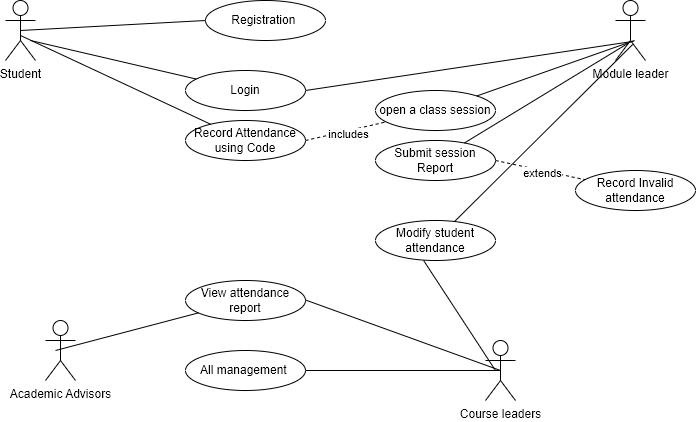

The diagram above was exported from draw.io. Its source (the exported page's mxGraphModel, read from the mxfile embedded in the PNG):
<mxGraphModel dx="1038" dy="668" grid="1" gridSize="10" guides="1" tooltips="1" connect="1" arrows="1" fold="1" page="1" pageScale="1" pageWidth="827" pageHeight="1169" math="0" shadow="0">
  <root>
    <mxCell id="0" />
    <mxCell id="1" parent="0" />
    <mxCell id="OKAb9p1Rp2y2pCPs0hpc-1" value="Academic Advisors" style="shape=umlActor;verticalLabelPosition=bottom;verticalAlign=top;html=1;outlineConnect=0;" vertex="1" parent="1">
      <mxGeometry x="70" y="350" width="30" height="60" as="geometry" />
    </mxCell>
    <mxCell id="OKAb9p1Rp2y2pCPs0hpc-2" value="Student" style="shape=umlActor;verticalLabelPosition=bottom;verticalAlign=top;html=1;outlineConnect=0;" vertex="1" parent="1">
      <mxGeometry x="30" y="30" width="30" height="60" as="geometry" />
    </mxCell>
    <mxCell id="OKAb9p1Rp2y2pCPs0hpc-3" value="Module leader" style="shape=umlActor;verticalLabelPosition=bottom;verticalAlign=top;html=1;outlineConnect=0;" vertex="1" parent="1">
      <mxGeometry x="640" y="30" width="30" height="60" as="geometry" />
    </mxCell>
    <mxCell id="OKAb9p1Rp2y2pCPs0hpc-4" value="Course leaders" style="shape=umlActor;verticalLabelPosition=bottom;verticalAlign=top;html=1;outlineConnect=0;" vertex="1" parent="1">
      <mxGeometry x="510" y="370" width="30" height="60" as="geometry" />
    </mxCell>
    <mxCell id="OKAb9p1Rp2y2pCPs0hpc-6" value="Login" style="ellipse;whiteSpace=wrap;html=1;" vertex="1" parent="1">
      <mxGeometry x="210" y="100" width="120" height="40" as="geometry" />
    </mxCell>
    <mxCell id="OKAb9p1Rp2y2pCPs0hpc-7" value="open a class session" style="ellipse;whiteSpace=wrap;html=1;" vertex="1" parent="1">
      <mxGeometry x="400" y="120" width="120" height="40" as="geometry" />
    </mxCell>
    <mxCell id="OKAb9p1Rp2y2pCPs0hpc-8" value="Submit session Report" style="ellipse;whiteSpace=wrap;html=1;" vertex="1" parent="1">
      <mxGeometry x="400" y="170" width="120" height="40" as="geometry" />
    </mxCell>
    <mxCell id="OKAb9p1Rp2y2pCPs0hpc-9" value="Record Invalid attendance" style="ellipse;whiteSpace=wrap;html=1;" vertex="1" parent="1">
      <mxGeometry x="600" y="200" width="120" height="40" as="geometry" />
    </mxCell>
    <mxCell id="OKAb9p1Rp2y2pCPs0hpc-10" value="Record Attendance&lt;br&gt;using Code" style="ellipse;whiteSpace=wrap;html=1;" vertex="1" parent="1">
      <mxGeometry x="210" y="150" width="120" height="40" as="geometry" />
    </mxCell>
    <mxCell id="OKAb9p1Rp2y2pCPs0hpc-11" value="Registration&amp;nbsp;" style="ellipse;whiteSpace=wrap;html=1;" vertex="1" parent="1">
      <mxGeometry x="230" y="30" width="120" height="40" as="geometry" />
    </mxCell>
    <mxCell id="OKAb9p1Rp2y2pCPs0hpc-12" value="View attendance report" style="ellipse;whiteSpace=wrap;html=1;" vertex="1" parent="1">
      <mxGeometry x="210" y="310" width="120" height="40" as="geometry" />
    </mxCell>
    <mxCell id="OKAb9p1Rp2y2pCPs0hpc-13" value="All management&amp;nbsp;" style="ellipse;whiteSpace=wrap;html=1;" vertex="1" parent="1">
      <mxGeometry x="210" y="380" width="120" height="40" as="geometry" />
    </mxCell>
    <mxCell id="OKAb9p1Rp2y2pCPs0hpc-14" value="Modify student attendance" style="ellipse;whiteSpace=wrap;html=1;" vertex="1" parent="1">
      <mxGeometry x="400" y="250" width="120" height="40" as="geometry" />
    </mxCell>
    <mxCell id="OKAb9p1Rp2y2pCPs0hpc-15" value="" style="endArrow=none;html=1;rounded=0;exitX=0.5;exitY=0.5;exitDx=0;exitDy=0;exitPerimeter=0;" edge="1" parent="1" source="OKAb9p1Rp2y2pCPs0hpc-2">
      <mxGeometry width="50" height="50" relative="1" as="geometry">
        <mxPoint x="180" y="100" as="sourcePoint" />
        <mxPoint x="230" y="50" as="targetPoint" />
      </mxGeometry>
    </mxCell>
    <mxCell id="OKAb9p1Rp2y2pCPs0hpc-16" value="" style="endArrow=none;html=1;rounded=0;exitX=0.5;exitY=0.5;exitDx=0;exitDy=0;exitPerimeter=0;" edge="1" parent="1" target="OKAb9p1Rp2y2pCPs0hpc-6">
      <mxGeometry width="50" height="50" relative="1" as="geometry">
        <mxPoint x="55" y="70" as="sourcePoint" />
        <mxPoint x="240" y="60" as="targetPoint" />
      </mxGeometry>
    </mxCell>
    <mxCell id="OKAb9p1Rp2y2pCPs0hpc-17" value="" style="endArrow=none;html=1;rounded=0;exitX=0.5;exitY=0.5;exitDx=0;exitDy=0;exitPerimeter=0;" edge="1" parent="1" target="OKAb9p1Rp2y2pCPs0hpc-10">
      <mxGeometry width="50" height="50" relative="1" as="geometry">
        <mxPoint x="45" y="65" as="sourcePoint" />
        <mxPoint x="230" y="55" as="targetPoint" />
      </mxGeometry>
    </mxCell>
    <mxCell id="OKAb9p1Rp2y2pCPs0hpc-19" value="" style="endArrow=none;html=1;rounded=0;" edge="1" parent="1" source="OKAb9p1Rp2y2pCPs0hpc-7">
      <mxGeometry width="50" height="50" relative="1" as="geometry">
        <mxPoint x="530" y="80" as="sourcePoint" />
        <mxPoint x="659" y="70" as="targetPoint" />
      </mxGeometry>
    </mxCell>
    <mxCell id="OKAb9p1Rp2y2pCPs0hpc-21" value="" style="endArrow=none;dashed=1;html=1;rounded=0;exitX=1;exitY=0.5;exitDx=0;exitDy=0;" edge="1" parent="1" source="OKAb9p1Rp2y2pCPs0hpc-10" target="OKAb9p1Rp2y2pCPs0hpc-7">
      <mxGeometry width="50" height="50" relative="1" as="geometry">
        <mxPoint x="370" y="140" as="sourcePoint" />
        <mxPoint x="420" y="90" as="targetPoint" />
        <Array as="points" />
      </mxGeometry>
    </mxCell>
    <mxCell id="OKAb9p1Rp2y2pCPs0hpc-22" value="includes" style="edgeLabel;html=1;align=center;verticalAlign=middle;resizable=0;points=[];" vertex="1" connectable="0" parent="OKAb9p1Rp2y2pCPs0hpc-21">
      <mxGeometry x="0.0504" y="-3" relative="1" as="geometry">
        <mxPoint as="offset" />
      </mxGeometry>
    </mxCell>
    <mxCell id="OKAb9p1Rp2y2pCPs0hpc-23" value="" style="endArrow=none;html=1;rounded=0;entryX=0.44;entryY=0.707;entryDx=0;entryDy=0;entryPerimeter=0;" edge="1" parent="1" source="OKAb9p1Rp2y2pCPs0hpc-8" target="OKAb9p1Rp2y2pCPs0hpc-3">
      <mxGeometry width="50" height="50" relative="1" as="geometry">
        <mxPoint x="500" y="160" as="sourcePoint" />
        <mxPoint x="629" y="150" as="targetPoint" />
      </mxGeometry>
    </mxCell>
    <mxCell id="OKAb9p1Rp2y2pCPs0hpc-24" value="" style="endArrow=none;dashed=1;html=1;rounded=0;exitX=1;exitY=0.5;exitDx=0;exitDy=0;" edge="1" parent="1" source="OKAb9p1Rp2y2pCPs0hpc-8" target="OKAb9p1Rp2y2pCPs0hpc-9">
      <mxGeometry width="50" height="50" relative="1" as="geometry">
        <mxPoint x="530" y="190" as="sourcePoint" />
        <mxPoint x="620" y="110" as="targetPoint" />
        <Array as="points" />
      </mxGeometry>
    </mxCell>
    <mxCell id="OKAb9p1Rp2y2pCPs0hpc-25" value="extends" style="edgeLabel;html=1;align=center;verticalAlign=middle;resizable=0;points=[];" vertex="1" connectable="0" parent="OKAb9p1Rp2y2pCPs0hpc-24">
      <mxGeometry x="0.0504" y="-3" relative="1" as="geometry">
        <mxPoint as="offset" />
      </mxGeometry>
    </mxCell>
    <mxCell id="OKAb9p1Rp2y2pCPs0hpc-26" value="" style="endArrow=none;html=1;rounded=0;exitX=0.5;exitY=0.5;exitDx=0;exitDy=0;exitPerimeter=0;entryX=0.5;entryY=0.5;entryDx=0;entryDy=0;entryPerimeter=0;" edge="1" parent="1" target="OKAb9p1Rp2y2pCPs0hpc-4">
      <mxGeometry width="50" height="50" relative="1" as="geometry">
        <mxPoint x="330" y="400" as="sourcePoint" />
        <mxPoint x="495.7923827419313" y="438.55636807951896" as="targetPoint" />
        <Array as="points" />
      </mxGeometry>
    </mxCell>
    <mxCell id="OKAb9p1Rp2y2pCPs0hpc-27" value="" style="endArrow=none;html=1;rounded=0;exitX=0.5;exitY=0.5;exitDx=0;exitDy=0;exitPerimeter=0;entryX=0.5;entryY=0.5;entryDx=0;entryDy=0;entryPerimeter=0;" edge="1" parent="1" target="OKAb9p1Rp2y2pCPs0hpc-4">
      <mxGeometry width="50" height="50" relative="1" as="geometry">
        <mxPoint x="330" y="329.5" as="sourcePoint" />
        <mxPoint x="525" y="329.5" as="targetPoint" />
        <Array as="points" />
      </mxGeometry>
    </mxCell>
    <mxCell id="OKAb9p1Rp2y2pCPs0hpc-28" value="" style="endArrow=none;html=1;rounded=0;exitX=0.5;exitY=0.5;exitDx=0;exitDy=0;exitPerimeter=0;" edge="1" parent="1" target="OKAb9p1Rp2y2pCPs0hpc-12">
      <mxGeometry width="50" height="50" relative="1" as="geometry">
        <mxPoint x="80" y="380" as="sourcePoint" />
        <mxPoint x="275" y="450.5" as="targetPoint" />
        <Array as="points" />
      </mxGeometry>
    </mxCell>
    <mxCell id="OKAb9p1Rp2y2pCPs0hpc-29" value="" style="endArrow=none;html=1;rounded=0;entryX=0.6;entryY=0.68;entryDx=0;entryDy=0;entryPerimeter=0;" edge="1" parent="1" target="OKAb9p1Rp2y2pCPs0hpc-3">
      <mxGeometry width="50" height="50" relative="1" as="geometry">
        <mxPoint x="330.00043091318184" y="120.00276299536314" as="sourcePoint" />
        <mxPoint x="487.73" y="64.52" as="targetPoint" />
      </mxGeometry>
    </mxCell>
    <mxCell id="OKAb9p1Rp2y2pCPs0hpc-30" value="" style="endArrow=none;html=1;rounded=0;entryX=0.573;entryY=0.733;entryDx=0;entryDy=0;entryPerimeter=0;" edge="1" parent="1" source="OKAb9p1Rp2y2pCPs0hpc-14" target="OKAb9p1Rp2y2pCPs0hpc-3">
      <mxGeometry width="50" height="50" relative="1" as="geometry">
        <mxPoint x="498.90937473636654" y="182.4746277504927" as="sourcePoint" />
        <mxPoint x="663.2" y="82.41999999999996" as="targetPoint" />
      </mxGeometry>
    </mxCell>
    <mxCell id="OKAb9p1Rp2y2pCPs0hpc-31" value="" style="endArrow=none;html=1;rounded=0;entryX=0.573;entryY=0.733;entryDx=0;entryDy=0;entryPerimeter=0;" edge="1" parent="1">
      <mxGeometry width="50" height="50" relative="1" as="geometry">
        <mxPoint x="520" y="400" as="sourcePoint" />
        <mxPoint x="448.13000000000005" y="290" as="targetPoint" />
      </mxGeometry>
    </mxCell>
  </root>
</mxGraphModel>